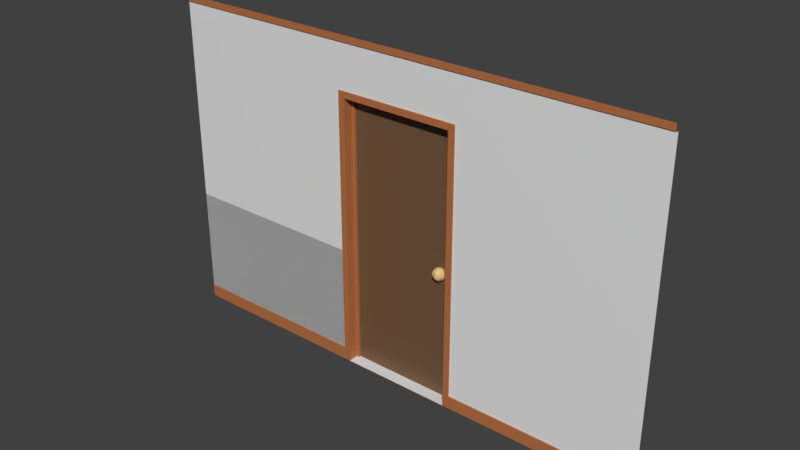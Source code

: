 # Source: wall1_door1.blend  (saved by Blender 2.80.75; exported with 4.5.12 LTS)
import bpy
from mathutils import Matrix  # noqa: F401  (used for matrix-valued properties, if any)

bpy.ops.wm.read_factory_settings(use_empty=True)
scene = bpy.context.scene
scene.name = 'Scene'

# ---- collections
col_collection_1 = bpy.data.collections.new('Collection 1'); scene.collection.children.link(col_collection_1)

# ---- materials (node trees are filled in below, after node groups)
mat_material = bpy.data.materials.new('Material')
mat_material.alpha_threshold = 0.0
mat_material.roughness = 0.5
mat_material.line_color = (0.0, 0.0, 0.0, 1.0)
mat_wall = bpy.data.materials.new('wall')
mat_wall_skirt = bpy.data.materials.new('wall_skirt')
mat_glass = bpy.data.materials.new('glass')
mat_door = bpy.data.materials.new('door')
mat_knob = bpy.data.materials.new('knob')
mat_floor = bpy.data.materials.new('floor')

# ---- material node trees
mat_wall.use_nodes = True; mat_wall.node_tree.nodes.clear()
_N = mat_wall.node_tree.nodes; _L = mat_wall.node_tree.links
n0 = _N.new('ShaderNodeOutputMaterial'); n0.name = 'Material Output'; n0.location = (300, 300)
n1 = _N.new('ShaderNodeBsdfPrincipled'); n1.name = 'Principled BSDF'; n1.location = (10, 300)
n1.distribution = 'GGX'
n1.subsurface_method = 'BURLEY'
n1.inputs[3].default_value = 1.45
n1.inputs[27].default_value = (0.0, 0.0, 0.0, 1.0)
n1.inputs[28].default_value = 1.0
_L.new(n1.outputs[0], n0.inputs[0])
n0.is_active_output = True
mat_wall_skirt.use_nodes = True; mat_wall_skirt.node_tree.nodes.clear()
_N = mat_wall_skirt.node_tree.nodes; _L = mat_wall_skirt.node_tree.links
n0 = _N.new('ShaderNodeOutputMaterial'); n0.name = 'Material Output'; n0.location = (300, 300)
n1 = _N.new('ShaderNodeBsdfPrincipled'); n1.name = 'Principled BSDF'; n1.location = (10, 300)
n1.distribution = 'GGX'
n1.subsurface_method = 'BURLEY'
n1.inputs[0].default_value = (0.4721, 0.1638, 0.05627, 1.0)
n1.inputs[3].default_value = 1.45
n1.inputs[27].default_value = (0.0, 0.0, 0.0, 1.0)
n1.inputs[28].default_value = 1.0
_L.new(n1.outputs[0], n0.inputs[0])
n0.is_active_output = True
mat_glass.use_nodes = True; mat_glass.node_tree.nodes.clear()
_N = mat_glass.node_tree.nodes; _L = mat_glass.node_tree.links
n0 = _N.new('ShaderNodeOutputMaterial'); n0.name = 'Material Output'; n0.location = (300, 300)
n1 = _N.new('ShaderNodeBsdfGlass'); n1.name = 'Glass BSDF'; n1.location = (10, 300)
n1.distribution = 'BECKMANN'
n1.inputs[1].default_value = 0.5
n1.inputs[2].default_value = 1.45
_L.new(n1.outputs[0], n0.inputs[0])
n0.is_active_output = True
mat_door.use_nodes = True; mat_door.node_tree.nodes.clear()
_N = mat_door.node_tree.nodes; _L = mat_door.node_tree.links
n0 = _N.new('ShaderNodeOutputMaterial'); n0.name = 'Material Output'; n0.location = (300, 300)
n1 = _N.new('ShaderNodeBsdfPrincipled'); n1.name = 'Principled BSDF'; n1.location = (10, 300)
n1.distribution = 'GGX'
n1.subsurface_method = 'BURLEY'
n1.inputs[0].default_value = (0.1706, 0.09074, 0.04621, 1.0)
n1.inputs[3].default_value = 1.45
n1.inputs[27].default_value = (0.0, 0.0, 0.0, 1.0)
n1.inputs[28].default_value = 1.0
_L.new(n1.outputs[0], n0.inputs[0])
n0.is_active_output = True
mat_knob.use_nodes = True; mat_knob.node_tree.nodes.clear()
_N = mat_knob.node_tree.nodes; _L = mat_knob.node_tree.links
n0 = _N.new('ShaderNodeOutputMaterial'); n0.name = 'Material Output'; n0.location = (300, 300)
n1 = _N.new('ShaderNodeBsdfPrincipled'); n1.name = 'Principled BSDF'; n1.location = (10, 300)
n1.distribution = 'GGX'
n1.subsurface_method = 'BURLEY'
n1.inputs[0].default_value = (0.8, 0.5709, 0.2295, 1.0)
n1.inputs[3].default_value = 1.45
n1.inputs[27].default_value = (0.0, 0.0, 0.0, 1.0)
n1.inputs[28].default_value = 1.0
_L.new(n1.outputs[0], n0.inputs[0])
n0.is_active_output = True
mat_floor.use_nodes = True; mat_floor.node_tree.nodes.clear()
_N = mat_floor.node_tree.nodes; _L = mat_floor.node_tree.links
n0 = _N.new('ShaderNodeOutputMaterial'); n0.name = 'Material Output'; n0.location = (300, 300)
n1 = _N.new('ShaderNodeBsdfPrincipled'); n1.name = 'Principled BSDF'; n1.location = (10, 300)
n1.distribution = 'GGX'
n1.subsurface_method = 'BURLEY'
n1.inputs[3].default_value = 1.45
n1.inputs[27].default_value = (0.0, 0.0, 0.0, 1.0)
n1.inputs[28].default_value = 1.0
_L.new(n1.outputs[0], n0.inputs[0])
n0.is_active_output = True

# ---- world
world_world = bpy.data.worlds.new('World'); scene.world = world_world
world_world.color = (0.05088, 0.05088, 0.05088)
world_world.use_sun_shadow = False
world_world.sun_shadow_jitter_overblur = 0.0

# ---- meshes
me_cube = bpy.data.meshes.new('Cube')
me_cube.from_pydata([(-0.5, -5.96e-07, 1.25), (-0.5, 0.0, -1.3), (-2.0, 1.192e-07, -1.3), (-2.0, 2.98e-07, -1.2), (-0.5, 0.009999, 1.25), (-2.01, 0.01, 1.25), (-0.4, -5.96e-07, 1.25), (-2.0, 2.98e-07, 1.25), (-0.4, -5.96e-07, 1.3), (-2.0, 2.98e-07, 1.3), (-0.5, 0.009999, 0.9), (-2.01, 0.01, 0.9), (-0.5, 0.009999, -1.2), (-2.01, 0.01, -1.2), (0.5, -5.96e-07, 1.25), (0.5, 0.0, -1.3), (0.5, 0.009999, 1.25), (0.4, -5.96e-07, 1.25), (0.4, -5.96e-07, 1.3), (0.5, 0.009999, 0.9), (0.5, 0.009999, -1.2), (2.0, -5.96e-07, 1.25), (2.0, 0.0, -1.3), (2.0, -5.96e-07, -1.2), (2.01, 0.009999, 1.25), (2.0, -5.96e-07, 1.3), (2.01, 0.009999, 0.9), (2.01, 0.009999, -1.2), (-0.45, -6.063e-07, -1.2), (-0.45, -6.063e-07, 0.85), (0.45, -6.063e-07, -1.2), (0.45, -6.063e-07, 0.85), (-0.5, -6.063e-07, -1.2), (-0.5, -6.063e-07, 0.9), (0.5, -6.063e-07, -1.2), (0.5, -6.063e-07, 0.9), (-0.43, 0.08, -1.2), (-0.43, 0.08, 0.83), (0.43, 0.08, -1.2), (0.43, 0.08, 0.83), (-0.45, 0.08, -1.2), (-0.45, 0.08, 0.85), (0.45, 0.08, -1.2), (0.45, 0.08, 0.85), (-0.43, 0.1, -1.2), (-0.43, 0.1, 0.83), (0.43, 0.1, -1.2), (0.43, 0.1, 0.83), (-0.45, -6.063e-07, -1.3), (-0.43, 0.08, -1.3), (-0.45, 0.08, -1.3), (-0.43, 0.1, -1.3), (0.45, -6.063e-07, -1.3), (0.43, 0.08, -1.3), (0.45, 0.08, -1.3), (0.43, 0.1, -1.3), (0.3422, 0.1248, -0.276), (0.3422, 0.07462, -0.2258), (0.3558, 0.08821, -0.2296), (0.3673, 0.09973, -0.2405), (0.375, 0.1074, -0.2568), (0.3777, 0.1101, -0.276), (0.375, 0.1074, -0.2953), (0.3673, 0.09973, -0.3115), (0.3558, 0.08821, -0.3224), (0.3614, 0.07462, -0.2296), (0.3777, 0.07462, -0.2405), (0.3886, 0.07462, -0.2568), (0.3924, 0.07462, -0.276), (0.3886, 0.07462, -0.2953), (0.3777, 0.07462, -0.3115), (0.3614, 0.07462, -0.3224), (0.3422, 0.07462, -0.3262), (0.3558, 0.06103, -0.2296), (0.3673, 0.04951, -0.2405), (0.375, 0.04182, -0.2568), (0.3777, 0.03911, -0.276), (0.375, 0.04182, -0.2953), (0.3673, 0.04951, -0.3115), (0.3558, 0.06103, -0.3224), (0.3422, 0.0554, -0.2296), (0.3422, 0.03911, -0.2405), (0.3422, 0.02823, -0.2568), (0.3422, 0.02441, -0.276), (0.3422, 0.02823, -0.2953), (0.3422, 0.03911, -0.3115), (0.3422, 0.0554, -0.3224), (0.3286, 0.06103, -0.2296), (0.3171, 0.04951, -0.2405), (0.3094, 0.04182, -0.2568), (0.3067, 0.03911, -0.276), (0.3094, 0.04182, -0.2953), (0.3171, 0.04951, -0.3115), (0.3286, 0.06103, -0.3224), (0.323, 0.07462, -0.2296), (0.3067, 0.07462, -0.2405), (0.2958, 0.07462, -0.2568), (0.292, 0.07462, -0.276), (0.2958, 0.07462, -0.2953), (0.3067, 0.07462, -0.3115), (0.323, 0.07462, -0.3224), (0.3286, 0.08821, -0.2296), (0.3171, 0.09973, -0.2405), (0.3094, 0.1074, -0.2568), (0.3067, 0.1101, -0.276), (0.3094, 0.1074, -0.2953), (0.3171, 0.09973, -0.3115), (0.3286, 0.08821, -0.3224), (0.3422, 0.09384, -0.2296), (0.3422, 0.1101, -0.2405), (0.3422, 0.121, -0.2568), (0.3422, 0.121, -0.2953), (0.3422, 0.1101, -0.3115), (0.3422, 0.09384, -0.3224)], [], [(1, 32, 3, 2), (3, 32, 12, 13), (5, 4, 0, 7), (7, 6, 8, 9), (11, 10, 4, 5), (13, 12, 10, 11), (8, 6, 17, 18), (4, 10, 19, 16), (0, 4, 16, 14), (18, 17, 21, 25), (16, 19, 26, 24), (34, 15, 22, 23), (19, 20, 27, 26), (14, 16, 24, 21), (20, 34, 23, 27), (31, 29, 41, 43), (10, 12, 32, 33), (20, 19, 35, 34), (19, 10, 33, 35), (28, 29, 33, 32), (31, 30, 34, 35), (29, 31, 35, 33), (38, 39, 47, 46), (29, 28, 40, 41), (40, 28, 48, 50), (30, 31, 43, 42), (36, 37, 41, 40), (39, 38, 42, 43), (37, 39, 43, 41), (36, 40, 50, 49), (45, 44, 46, 47), (39, 37, 45, 47), (37, 36, 44, 45), (44, 36, 49, 51), (28, 32, 1, 48), (38, 46, 55, 53), (42, 38, 53, 54), (30, 42, 54, 52), (30, 52, 15, 34), (51, 55, 46, 44), (22, 15, 52), (113, 112, 63, 64), (111, 56, 61, 62), (110, 109, 59, 60), (108, 57, 58), (72, 113, 64), (112, 111, 62, 63), (56, 110, 60, 61), (109, 108, 58, 59), (58, 57, 65), (72, 64, 71), (63, 62, 69, 70), (61, 60, 67, 68), (59, 58, 65, 66), (64, 63, 70, 71), (62, 61, 68, 69), (60, 59, 66, 67), (70, 69, 77, 78), (68, 67, 75, 76), (66, 65, 73, 74), (71, 70, 78, 79), (69, 68, 76, 77), (67, 66, 74, 75), (65, 57, 73), (72, 71, 79), (79, 78, 85, 86), (77, 76, 83, 84), (75, 74, 81, 82), (73, 57, 80), (72, 79, 86), (78, 77, 84, 85), (76, 75, 82, 83), (74, 73, 80, 81), (84, 83, 90, 91), (82, 81, 88, 89), (80, 57, 87), (72, 86, 93), (85, 84, 91, 92), (83, 82, 89, 90), (81, 80, 87, 88), (86, 85, 92, 93), (72, 93, 100), (92, 91, 98, 99), (90, 89, 96, 97), (88, 87, 94, 95), (93, 92, 99, 100), (91, 90, 97, 98), (89, 88, 95, 96), (87, 57, 94), (97, 96, 103, 104), (95, 94, 101, 102), (100, 99, 106, 107), (98, 97, 104, 105), (96, 95, 102, 103), (94, 57, 101), (72, 100, 107), (99, 98, 105, 106), (107, 106, 112, 113), (105, 104, 56, 111), (103, 102, 109, 110), (101, 57, 108), (72, 107, 113), (106, 105, 111, 112), (104, 103, 110, 56), (102, 101, 108, 109), (50, 48, 52, 54), (49, 53, 55, 51)])
me_cube.polygons.foreach_set('material_index', [2, 2, 2, 2, 1, 1, 2, 1, 2, 2, 1, 2, 1, 2, 2, 2, 2, 2, 2, 2, 2, 2, 2, 2, 2, 2, 2, 2, 2, 2, 4, 2, 2, 2, 2, 2, 2, 2, 2, 4, 2, 5, 5, 5, 5, 5, 5, 5, 5, 5, 5, 5, 5, 5, 5, 5, 5, 5, 5, 5, 5, 5, 5, 5, 5, 5, 5, 5, 5, 5, 5, 5, 5, 5, 5, 5, 5, 5, 5, 5, 5, 5, 5, 5, 5, 5, 5, 5, 5, 5, 5, 5, 5, 5, 5, 5, 5, 5, 5, 5, 5, 5, 5, 5, 5, 6, 6])
_uv = me_cube.uv_layers.new(name='UVMap')
_uv.uv.foreach_set('vector', [0.8159, 0.2725, 0.7984, 0.2725, 0.7984, 0.0, 0.8159, 4.331e-08, 0.4665, 0.7284, 0.4665, 1.0, 0.4647, 1.0, 0.4647, 0.7266, 0.9983, 0.0, 0.9983, 0.2521, 0.9965, 0.252, 0.9965, 0.001543, 0.9739, 0.7266, 0.9739, 0.436, 0.9826, 0.436, 0.9826, 0.7266, 0.3685, 0.7302, 0.3685, 0.4559, 0.4299, 0.4559, 0.4299, 0.7302, 3.347e-07, 0.7302, 2.092e-07, 0.4559, 0.3685, 0.4559, 0.3685, 0.7302, 0.9826, 0.436, 0.9739, 0.436, 0.9739, 0.2906, 0.9826, 0.2906, 0.4299, 0.4559, 0.3685, 0.4559, 0.3685, 0.2743, 0.4299, 0.2743, 0.9965, 0.252, 0.9983, 0.2521, 0.9983, 0.4191, 0.9965, 0.419, 0.9826, 0.2906, 0.9739, 0.2906, 0.9739, 0.0, 0.9826, 0.0, 0.4299, 0.2743, 0.3685, 0.2743, 0.3685, 4.331e-08, 0.4299, 0.0, 0.7984, 0.4541, 0.8159, 0.4541, 0.8159, 0.7266, 0.7984, 0.7266, 0.3685, 0.2743, 1.255e-07, 0.2743, 0.0, 1.732e-07, 0.3685, 4.331e-08, 0.9965, 0.419, 0.9983, 0.4191, 0.9983, 0.6713, 0.9965, 0.6695, 0.4682, 1.0, 0.4665, 1.0, 0.4665, 0.7284, 0.4682, 0.7266, 0.4577, 0.7276, 0.4577, 0.8779, 0.4439, 0.8769, 0.4439, 0.7266, 1.0, 1.741e-05, 1.0, 0.3806, 0.9983, 0.3806, 0.9983, 0.0, 0.9965, 0.9949, 0.9965, 0.6716, 0.9982, 0.6713, 0.9982, 0.9945, 0.4682, 0.9077, 0.4682, 0.7266, 0.47, 0.7266, 0.47, 0.9077, 0.7984, 0.2816, 0.4387, 0.2816, 0.4299, 0.2725, 0.7984, 0.2725, 0.4387, 0.445, 0.7984, 0.445, 0.7984, 0.4541, 0.4299, 0.4541, 0.4387, 0.2816, 0.4387, 0.445, 0.4299, 0.4541, 0.4299, 0.2725, 0.9703, 0.4087, 0.9703, 0.7766, 0.9668, 0.7766, 0.9668, 0.4087, 0.9826, 0.7237, 0.9826, 0.4081, 0.9956, 0.4052, 0.9956, 0.7207, 0.9956, 0.4052, 0.9826, 0.4081, 0.9826, 0.3927, 0.9956, 0.3898, 0.9826, 0.3715, 0.9826, 0.0, 0.9965, 0.0001393, 0.9965, 0.3717, 0.9704, 0.3724, 0.9704, 0.003633, 0.9739, 0.0, 0.9739, 0.3724, 0.8194, 0.003633, 0.8194, 0.3724, 0.8159, 0.3724, 0.8159, 5.414e-08, 0.9704, 0.003633, 0.8194, 0.003633, 0.8159, 5.414e-08, 0.9739, 0.0, 0.9704, 0.3724, 0.9739, 0.3724, 0.9739, 0.3905, 0.9704, 0.3905, 0.9668, 0.3905, 0.9668, 0.7593, 0.8159, 0.7593, 0.8159, 0.3905, 0.4647, 0.7268, 0.4647, 0.8704, 0.4613, 0.8702, 0.4613, 0.7266, 0.9736, 0.3905, 0.9736, 0.703, 0.9703, 0.7038, 0.9703, 0.3913, 0.9703, 0.7038, 0.9736, 0.703, 0.9736, 0.7184, 0.9703, 0.7192, 0.7984, 0.2816, 0.7984, 0.2725, 0.8159, 0.2725, 0.8159, 0.2816, 0.9703, 0.4087, 0.9668, 0.4087, 0.9668, 0.3905, 0.9703, 0.3906, 0.8159, 0.3724, 0.8194, 0.3724, 0.8194, 0.3905, 0.8159, 0.3905, 0.9826, 0.3715, 0.9965, 0.3717, 0.9965, 0.3898, 0.9826, 0.3896, 0.7984, 0.445, 0.8159, 0.445, 0.8159, 0.4541, 0.7984, 0.4541, 0.9668, 0.7775, 0.8159, 0.7775, 0.8159, 0.7593, 0.9668, 0.7593, 0.9703, 0.9998, 0.9703, 0.7282, 0.9703, 0.7192, 0.5037, 0.7312, 0.5019, 0.7284, 0.5062, 0.7284, 0.506, 0.7312, 0.4804, 0.7382, 0.4771, 0.7385, 0.4771, 0.7315, 0.4804, 0.7318, 0.4737, 0.7382, 0.4706, 0.7375, 0.4706, 0.7325, 0.4737, 0.7318, 0.5227, 0.7313, 0.5257, 0.7327, 0.5227, 0.734, 0.5052, 0.7344, 0.5037, 0.7312, 0.506, 0.7312, 0.4828, 0.7375, 0.4804, 0.7382, 0.4804, 0.7318, 0.4828, 0.7325, 0.4771, 0.7385, 0.4737, 0.7382, 0.4737, 0.7318, 0.4771, 0.7315, 0.5201, 0.7301, 0.5227, 0.7313, 0.5227, 0.734, 0.5202, 0.735, 0.5227, 0.734, 0.5257, 0.7327, 0.5245, 0.7359, 0.5052, 0.7344, 0.506, 0.7312, 0.5077, 0.733, 0.483, 0.7351, 0.4828, 0.7317, 0.4878, 0.7318, 0.4869, 0.7352, 0.4771, 0.7315, 0.4737, 0.7318, 0.4729, 0.7272, 0.4763, 0.7266, 0.5202, 0.735, 0.5227, 0.734, 0.5245, 0.7359, 0.5235, 0.7385, 0.4843, 0.7385, 0.483, 0.7351, 0.4869, 0.7352, 0.4864, 0.7385, 0.4828, 0.7317, 0.4837, 0.7287, 0.4891, 0.7288, 0.4878, 0.7318, 0.4737, 0.7318, 0.4706, 0.7325, 0.47, 0.7291, 0.4729, 0.7272, 0.4869, 0.7352, 0.4878, 0.7318, 0.4933, 0.7349, 0.491, 0.7376, 0.4891, 0.7288, 0.4906, 0.7266, 0.496, 0.7297, 0.495, 0.7321, 0.5235, 0.7385, 0.5245, 0.7359, 0.5271, 0.7359, 0.5283, 0.7385, 0.4864, 0.7385, 0.4869, 0.7352, 0.491, 0.7376, 0.4886, 0.7398, 0.4878, 0.7318, 0.4891, 0.7288, 0.495, 0.7321, 0.4933, 0.7349, 0.523, 0.7401, 0.5235, 0.7385, 0.5283, 0.7385, 0.5292, 0.7401, 0.5245, 0.7359, 0.5257, 0.7327, 0.5271, 0.7359, 0.5052, 0.7344, 0.5077, 0.733, 0.5077, 0.7357, 0.4886, 0.7398, 0.491, 0.7376, 0.4931, 0.7409, 0.4898, 0.7415, 0.5105, 0.7271, 0.5139, 0.7266, 0.5139, 0.733, 0.5105, 0.733, 0.5173, 0.7271, 0.5201, 0.7285, 0.5201, 0.733, 0.5173, 0.733, 0.5271, 0.7359, 0.5257, 0.7327, 0.5289, 0.734, 0.5052, 0.7344, 0.5077, 0.7357, 0.506, 0.7376, 0.491, 0.7376, 0.4933, 0.7349, 0.496, 0.7392, 0.4931, 0.7409, 0.5139, 0.7266, 0.5173, 0.7271, 0.5173, 0.733, 0.5139, 0.733, 0.5283, 0.7385, 0.5271, 0.7359, 0.5289, 0.734, 0.5317, 0.735, 0.5105, 0.733, 0.5139, 0.733, 0.5139, 0.7395, 0.5105, 0.739, 0.5173, 0.733, 0.5201, 0.733, 0.5201, 0.7376, 0.5173, 0.739, 0.5289, 0.734, 0.5257, 0.7327, 0.5289, 0.7313, 0.5052, 0.7344, 0.506, 0.7376, 0.5037, 0.7376, 0.5077, 0.733, 0.5105, 0.733, 0.5105, 0.739, 0.5077, 0.7376, 0.5139, 0.733, 0.5173, 0.733, 0.5173, 0.739, 0.5139, 0.7395, 0.5317, 0.735, 0.5289, 0.734, 0.5289, 0.7313, 0.5316, 0.7301, 0.506, 0.7376, 0.5062, 0.7403, 0.5019, 0.7403, 0.5037, 0.7376, 0.5052, 0.7344, 0.5037, 0.7376, 0.5021, 0.7357, 0.5019, 0.7403, 0.5, 0.7422, 0.496, 0.7376, 0.4988, 0.7368, 0.5352, 0.7266, 0.5385, 0.7271, 0.5384, 0.7327, 0.535, 0.7326, 0.5316, 0.7301, 0.5289, 0.7313, 0.5271, 0.7294, 0.5283, 0.7266, 0.5037, 0.7376, 0.5019, 0.7403, 0.4988, 0.7368, 0.5021, 0.7357, 0.5318, 0.7272, 0.5352, 0.7266, 0.535, 0.7326, 0.5317, 0.7327, 0.5385, 0.7271, 0.5415, 0.7287, 0.5414, 0.7329, 0.5384, 0.7327, 0.5289, 0.7313, 0.5257, 0.7327, 0.5271, 0.7294, 0.535, 0.7326, 0.5384, 0.7327, 0.5385, 0.7389, 0.5352, 0.7394, 0.5283, 0.7266, 0.5271, 0.7294, 0.5245, 0.7294, 0.5235, 0.7266, 0.5021, 0.7357, 0.4988, 0.7368, 0.4988, 0.7319, 0.5021, 0.733, 0.5317, 0.7327, 0.535, 0.7326, 0.5352, 0.7394, 0.5318, 0.739, 0.5384, 0.7327, 0.5414, 0.7329, 0.5415, 0.7377, 0.5385, 0.7389, 0.5271, 0.7294, 0.5257, 0.7327, 0.5245, 0.7294, 0.5052, 0.7344, 0.5021, 0.7357, 0.5021, 0.733, 0.4988, 0.7368, 0.496, 0.7376, 0.496, 0.7312, 0.4988, 0.7319, 0.5021, 0.733, 0.4988, 0.7319, 0.5019, 0.7284, 0.5037, 0.7312, 0.4795, 0.7428, 0.4763, 0.7434, 0.4771, 0.7385, 0.4804, 0.7382, 0.4729, 0.7428, 0.47, 0.741, 0.4706, 0.7375, 0.4737, 0.7382, 0.5245, 0.7294, 0.5257, 0.7327, 0.5227, 0.7313, 0.5052, 0.7344, 0.5021, 0.733, 0.5037, 0.7312, 0.4988, 0.7319, 0.496, 0.7312, 0.5, 0.7266, 0.5019, 0.7284, 0.4763, 0.7434, 0.4729, 0.7428, 0.4737, 0.7382, 0.4771, 0.7385, 0.5235, 0.7266, 0.5245, 0.7294, 0.5227, 0.7313, 0.5201, 0.7301, 0.4299, 0.7266, 0.4439, 0.7266, 0.4439, 0.8896, 0.4299, 0.8895, 0.4613, 0.7266, 0.4613, 0.8823, 0.4577, 0.8823, 0.4577, 0.7266])
me_cube.materials.append(mat_material)
me_cube.materials.append(mat_wall)
me_cube.materials.append(mat_wall_skirt)
me_cube.materials.append(mat_glass)
me_cube.materials.append(mat_door)
me_cube.materials.append(mat_knob)
me_cube.materials.append(mat_floor)
me_cube.use_remesh_preserve_volume = False
me_cube.use_remesh_preserve_attributes = False
me_cube.use_mirror_vertex_groups = False
me_cube.update()
me_cube_002 = bpy.data.meshes.new('Cube.002')
me_cube_002.from_pydata([(-0.5, 0.009999, -1.2), (-2.01, 0.01, -1.2), (-0.5, 0.009999, -0.3529), (-2.01, 0.01, -0.3529), (0.5, 0.01, -1.2), (0.5, 0.01, -0.3529), (2.01, 0.01, -1.2), (2.01, 0.01, -0.3529)], [], [(3, 2, 0, 1), (4, 5, 7, 6)])
me_cube_002.polygons.foreach_set('material_index', [1, 1])
_uv = me_cube_002.uv_layers.new(name='UVMap')
_uv.uv.foreach_set('vector', [3.347e-07, 0.7302, 2.092e-07, 0.4559, 0.3685, 0.4559, 0.3685, 0.7302, 0.3685, 0.2743, 1.255e-07, 0.2743, 0.0, 1.732e-07, 0.3685, 4.331e-08])
me_cube_002.materials.append(mat_material)
me_cube_002.materials.append(mat_wall)
me_cube_002.materials.append(mat_wall_skirt)
me_cube_002.materials.append(mat_glass)
me_cube_002.materials.append(mat_door)
me_cube_002.materials.append(mat_knob)
me_cube_002.materials.append(mat_floor)
me_cube_002.use_remesh_preserve_volume = False
me_cube_002.use_remesh_preserve_attributes = False
me_cube_002.use_mirror_vertex_groups = False
me_cube_002.update()

# ---- objects
ob_cube = bpy.data.objects.new('Cube', me_cube)
ob_anchor = bpy.data.objects.new('anchor', me_cube_002)

# ---- transforms, parenting, visibility, modifiers, constraints
ob_cube.location = (-2.682e-07, 4.967e-08, 1.3)
ob_cube.lock_rotations_4d = False
ob_cube.empty_display_type = 'ARROWS'
ob_cube.lineart.crease_threshold = 0.0
ob_anchor.location = (-2.682e-07, 4.967e-08, 1.3)
ob_anchor.lock_rotations_4d = False
ob_anchor.empty_display_type = 'ARROWS'
ob_anchor.lineart.crease_threshold = 0.0

# ---- collection membership
col_collection_1.objects.link(ob_cube)
col_collection_1.objects.link(ob_anchor)

# ---- scene / render settings (as saved in the file)
scene.frame_start = 1; scene.frame_end = 250; scene.frame_set(1)
scene.render.engine = 'CYCLES'
scene.render.resolution_percentage = 50
scene.render.dither_intensity = 0.0
scene.cycles.use_denoising = False
scene.cycles.samples = 128
scene.cycles.sampling_pattern = 'TABULATED_SOBOL'
scene.cycles.use_adaptive_sampling = False
scene.cycles.use_light_tree = False
scene.view_settings.view_transform = 'Standard'
bpy.context.view_layer.update()

# ---- added for rendering (the .blend has no active camera and no usable light): camera, sun
cam_auto = bpy.data.cameras.new('AutoCamera')
cam_auto.lens = 50.0
cam_auto.sensor_width = 36.0
cam_auto.clip_end = 1000.0
ob_auto_camera = bpy.data.objects.new('AutoCamera', cam_auto)
scene.collection.objects.link(ob_auto_camera)
ob_auto_camera.location = (4.43104, -5.25483, 4.84483)
ob_auto_camera.rotation_euler = (1.09748, -7.21219e-08, 0.694738)
scene.camera = ob_auto_camera
light_auto_sun = bpy.data.lights.new('AutoSun', 'SUN')
light_auto_sun.energy = 3.0
light_auto_sun.angle = 0.0523599
ob_auto_sun = bpy.data.objects.new('AutoSun', light_auto_sun)
scene.collection.objects.link(ob_auto_sun)
ob_auto_sun.rotation_euler = (0.872665, 0.174533, 0.523599)
bpy.context.view_layer.update()
